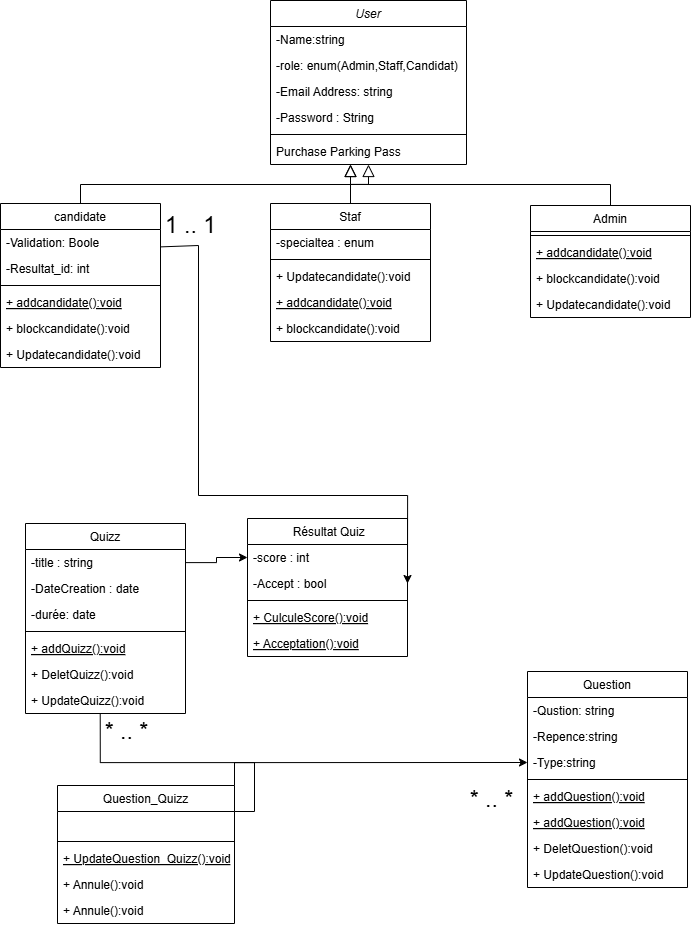

The diagram above was exported from draw.io. Its source (the exported page's mxGraphModel, read from the mxfile embedded in the PNG):
<mxGraphModel dx="2298" dy="2085" grid="0" gridSize="10" guides="1" tooltips="1" connect="1" arrows="1" fold="1" page="1" pageScale="1" pageWidth="827" pageHeight="1169" math="0" shadow="0">
  <root>
    <mxCell id="WIyWlLk6GJQsqaUBKTNV-0" />
    <mxCell id="WIyWlLk6GJQsqaUBKTNV-1" parent="WIyWlLk6GJQsqaUBKTNV-0" />
    <mxCell id="zkfFHV4jXpPFQw0GAbJ--0" value="User" style="swimlane;fontStyle=2;align=center;verticalAlign=top;childLayout=stackLayout;horizontal=1;startSize=26;horizontalStack=0;resizeParent=1;resizeLast=0;collapsible=1;marginBottom=0;rounded=0;shadow=0;strokeWidth=1;" parent="WIyWlLk6GJQsqaUBKTNV-1" vertex="1">
      <mxGeometry x="1040" y="-60" width="196" height="164" as="geometry">
        <mxRectangle x="230" y="140" width="160" height="26" as="alternateBounds" />
      </mxGeometry>
    </mxCell>
    <mxCell id="zkfFHV4jXpPFQw0GAbJ--1" value="-Name:string" style="text;align=left;verticalAlign=top;spacingLeft=4;spacingRight=4;overflow=hidden;rotatable=0;points=[[0,0.5],[1,0.5]];portConstraint=eastwest;" parent="zkfFHV4jXpPFQw0GAbJ--0" vertex="1">
      <mxGeometry y="26" width="196" height="26" as="geometry" />
    </mxCell>
    <mxCell id="KppUZi7W0LRYoaykBL5--27" value="-role: enum(Admin,Staff,Candidat)" style="text;align=left;verticalAlign=top;spacingLeft=4;spacingRight=4;overflow=hidden;rotatable=0;points=[[0,0.5],[1,0.5]];portConstraint=eastwest;" parent="zkfFHV4jXpPFQw0GAbJ--0" vertex="1">
      <mxGeometry y="52" width="196" height="26" as="geometry" />
    </mxCell>
    <mxCell id="zkfFHV4jXpPFQw0GAbJ--3" value="-Email Address: string" style="text;align=left;verticalAlign=top;spacingLeft=4;spacingRight=4;overflow=hidden;rotatable=0;points=[[0,0.5],[1,0.5]];portConstraint=eastwest;rounded=0;shadow=0;html=0;" parent="zkfFHV4jXpPFQw0GAbJ--0" vertex="1">
      <mxGeometry y="78" width="196" height="26" as="geometry" />
    </mxCell>
    <mxCell id="zkfFHV4jXpPFQw0GAbJ--2" value="-Password : String " style="text;align=left;verticalAlign=top;spacingLeft=4;spacingRight=4;overflow=hidden;rotatable=0;points=[[0,0.5],[1,0.5]];portConstraint=eastwest;rounded=0;shadow=0;html=0;" parent="zkfFHV4jXpPFQw0GAbJ--0" vertex="1">
      <mxGeometry y="104" width="196" height="26" as="geometry" />
    </mxCell>
    <mxCell id="zkfFHV4jXpPFQw0GAbJ--4" value="" style="line;html=1;strokeWidth=1;align=left;verticalAlign=middle;spacingTop=-1;spacingLeft=3;spacingRight=3;rotatable=0;labelPosition=right;points=[];portConstraint=eastwest;" parent="zkfFHV4jXpPFQw0GAbJ--0" vertex="1">
      <mxGeometry y="130" width="196" height="8" as="geometry" />
    </mxCell>
    <mxCell id="zkfFHV4jXpPFQw0GAbJ--5" value="Purchase Parking Pass" style="text;align=left;verticalAlign=top;spacingLeft=4;spacingRight=4;overflow=hidden;rotatable=0;points=[[0,0.5],[1,0.5]];portConstraint=eastwest;" parent="zkfFHV4jXpPFQw0GAbJ--0" vertex="1">
      <mxGeometry y="138" width="196" height="26" as="geometry" />
    </mxCell>
    <mxCell id="zkfFHV4jXpPFQw0GAbJ--6" value="candidate" style="swimlane;fontStyle=0;align=center;verticalAlign=top;childLayout=stackLayout;horizontal=1;startSize=26;horizontalStack=0;resizeParent=1;resizeLast=0;collapsible=1;marginBottom=0;rounded=0;shadow=0;strokeWidth=1;" parent="WIyWlLk6GJQsqaUBKTNV-1" vertex="1">
      <mxGeometry x="770" y="143" width="160" height="164" as="geometry">
        <mxRectangle x="130" y="380" width="160" height="26" as="alternateBounds" />
      </mxGeometry>
    </mxCell>
    <mxCell id="KppUZi7W0LRYoaykBL5--26" value="-Validation: Boole" style="text;align=left;verticalAlign=top;spacingLeft=4;spacingRight=4;overflow=hidden;rotatable=0;points=[[0,0.5],[1,0.5]];portConstraint=eastwest;rounded=0;shadow=0;html=0;" parent="zkfFHV4jXpPFQw0GAbJ--6" vertex="1">
      <mxGeometry y="26" width="160" height="26" as="geometry" />
    </mxCell>
    <mxCell id="KppUZi7W0LRYoaykBL5--68" value="-Resultat_id: int" style="text;align=left;verticalAlign=top;spacingLeft=4;spacingRight=4;overflow=hidden;rotatable=0;points=[[0,0.5],[1,0.5]];portConstraint=eastwest;rounded=0;shadow=0;html=0;" parent="zkfFHV4jXpPFQw0GAbJ--6" vertex="1">
      <mxGeometry y="52" width="160" height="26" as="geometry" />
    </mxCell>
    <mxCell id="zkfFHV4jXpPFQw0GAbJ--9" value="" style="line;html=1;strokeWidth=1;align=left;verticalAlign=middle;spacingTop=-1;spacingLeft=3;spacingRight=3;rotatable=0;labelPosition=right;points=[];portConstraint=eastwest;" parent="zkfFHV4jXpPFQw0GAbJ--6" vertex="1">
      <mxGeometry y="78" width="160" height="8" as="geometry" />
    </mxCell>
    <mxCell id="zkfFHV4jXpPFQw0GAbJ--10" value="+ addcandidate():void" style="text;align=left;verticalAlign=top;spacingLeft=4;spacingRight=4;overflow=hidden;rotatable=0;points=[[0,0.5],[1,0.5]];portConstraint=eastwest;fontStyle=4" parent="zkfFHV4jXpPFQw0GAbJ--6" vertex="1">
      <mxGeometry y="86" width="160" height="26" as="geometry" />
    </mxCell>
    <mxCell id="zkfFHV4jXpPFQw0GAbJ--11" value="+ blockcandidate():void " style="text;align=left;verticalAlign=top;spacingLeft=4;spacingRight=4;overflow=hidden;rotatable=0;points=[[0,0.5],[1,0.5]];portConstraint=eastwest;" parent="zkfFHV4jXpPFQw0GAbJ--6" vertex="1">
      <mxGeometry y="112" width="160" height="26" as="geometry" />
    </mxCell>
    <mxCell id="KppUZi7W0LRYoaykBL5--3" value="+ Updatecandidate():void " style="text;align=left;verticalAlign=top;spacingLeft=4;spacingRight=4;overflow=hidden;rotatable=0;points=[[0,0.5],[1,0.5]];portConstraint=eastwest;" parent="zkfFHV4jXpPFQw0GAbJ--6" vertex="1">
      <mxGeometry y="138" width="160" height="26" as="geometry" />
    </mxCell>
    <mxCell id="zkfFHV4jXpPFQw0GAbJ--12" value="" style="endArrow=block;endSize=10;endFill=0;shadow=0;strokeWidth=1;rounded=0;curved=0;edgeStyle=elbowEdgeStyle;elbow=vertical;exitX=0.5;exitY=0;exitDx=0;exitDy=0;" parent="WIyWlLk6GJQsqaUBKTNV-1" source="zkfFHV4jXpPFQw0GAbJ--6" edge="1">
      <mxGeometry width="160" relative="1" as="geometry">
        <mxPoint x="850" y="139" as="sourcePoint" />
        <mxPoint x="1120" y="104" as="targetPoint" />
        <Array as="points">
          <mxPoint x="985" y="124" />
        </Array>
      </mxGeometry>
    </mxCell>
    <mxCell id="zkfFHV4jXpPFQw0GAbJ--13" value="Staf" style="swimlane;fontStyle=0;align=center;verticalAlign=top;childLayout=stackLayout;horizontal=1;startSize=26;horizontalStack=0;resizeParent=1;resizeLast=0;collapsible=1;marginBottom=0;rounded=0;shadow=0;strokeWidth=1;" parent="WIyWlLk6GJQsqaUBKTNV-1" vertex="1">
      <mxGeometry x="1040" y="143" width="160" height="138" as="geometry">
        <mxRectangle x="340" y="380" width="170" height="26" as="alternateBounds" />
      </mxGeometry>
    </mxCell>
    <mxCell id="KppUZi7W0LRYoaykBL5--102" value="-specialtea : enum" style="text;align=left;verticalAlign=top;spacingLeft=4;spacingRight=4;overflow=hidden;rotatable=0;points=[[0,0.5],[1,0.5]];portConstraint=eastwest;" parent="zkfFHV4jXpPFQw0GAbJ--13" vertex="1">
      <mxGeometry y="26" width="160" height="26" as="geometry" />
    </mxCell>
    <mxCell id="zkfFHV4jXpPFQw0GAbJ--15" value="" style="line;html=1;strokeWidth=1;align=left;verticalAlign=middle;spacingTop=-1;spacingLeft=3;spacingRight=3;rotatable=0;labelPosition=right;points=[];portConstraint=eastwest;" parent="zkfFHV4jXpPFQw0GAbJ--13" vertex="1">
      <mxGeometry y="52" width="160" height="8" as="geometry" />
    </mxCell>
    <mxCell id="KppUZi7W0LRYoaykBL5--8" value="+ Updatecandidate():void " style="text;align=left;verticalAlign=top;spacingLeft=4;spacingRight=4;overflow=hidden;rotatable=0;points=[[0,0.5],[1,0.5]];portConstraint=eastwest;" parent="zkfFHV4jXpPFQw0GAbJ--13" vertex="1">
      <mxGeometry y="60" width="160" height="26" as="geometry" />
    </mxCell>
    <mxCell id="KppUZi7W0LRYoaykBL5--6" value="+ addcandidate():void" style="text;align=left;verticalAlign=top;spacingLeft=4;spacingRight=4;overflow=hidden;rotatable=0;points=[[0,0.5],[1,0.5]];portConstraint=eastwest;fontStyle=4" parent="zkfFHV4jXpPFQw0GAbJ--13" vertex="1">
      <mxGeometry y="86" width="160" height="26" as="geometry" />
    </mxCell>
    <mxCell id="KppUZi7W0LRYoaykBL5--7" value="+ blockcandidate():void " style="text;align=left;verticalAlign=top;spacingLeft=4;spacingRight=4;overflow=hidden;rotatable=0;points=[[0,0.5],[1,0.5]];portConstraint=eastwest;" parent="zkfFHV4jXpPFQw0GAbJ--13" vertex="1">
      <mxGeometry y="112" width="160" height="26" as="geometry" />
    </mxCell>
    <mxCell id="zkfFHV4jXpPFQw0GAbJ--16" value="" style="endArrow=block;endSize=10;endFill=0;shadow=0;strokeWidth=1;rounded=0;curved=0;edgeStyle=elbowEdgeStyle;elbow=vertical;exitX=0.5;exitY=0;exitDx=0;exitDy=0;" parent="WIyWlLk6GJQsqaUBKTNV-1" source="zkfFHV4jXpPFQw0GAbJ--13" target="zkfFHV4jXpPFQw0GAbJ--0" edge="1">
      <mxGeometry width="160" relative="1" as="geometry">
        <mxPoint x="1230" y="180" as="sourcePoint" />
        <mxPoint x="1130" y="91" as="targetPoint" />
        <Array as="points" />
      </mxGeometry>
    </mxCell>
    <mxCell id="KppUZi7W0LRYoaykBL5--14" value="Admin" style="swimlane;fontStyle=0;align=center;verticalAlign=top;childLayout=stackLayout;horizontal=1;startSize=26;horizontalStack=0;resizeParent=1;resizeLast=0;collapsible=1;marginBottom=0;rounded=0;shadow=0;strokeWidth=1;" parent="WIyWlLk6GJQsqaUBKTNV-1" vertex="1">
      <mxGeometry x="1300" y="145" width="160" height="112" as="geometry">
        <mxRectangle x="340" y="380" width="170" height="26" as="alternateBounds" />
      </mxGeometry>
    </mxCell>
    <mxCell id="KppUZi7W0LRYoaykBL5--18" value="" style="line;html=1;strokeWidth=1;align=left;verticalAlign=middle;spacingTop=-1;spacingLeft=3;spacingRight=3;rotatable=0;labelPosition=right;points=[];portConstraint=eastwest;" parent="KppUZi7W0LRYoaykBL5--14" vertex="1">
      <mxGeometry y="26" width="160" height="8" as="geometry" />
    </mxCell>
    <mxCell id="KppUZi7W0LRYoaykBL5--15" value="+ addcandidate():void" style="text;align=left;verticalAlign=top;spacingLeft=4;spacingRight=4;overflow=hidden;rotatable=0;points=[[0,0.5],[1,0.5]];portConstraint=eastwest;fontStyle=4" parent="KppUZi7W0LRYoaykBL5--14" vertex="1">
      <mxGeometry y="34" width="160" height="26" as="geometry" />
    </mxCell>
    <mxCell id="KppUZi7W0LRYoaykBL5--16" value="+ blockcandidate():void " style="text;align=left;verticalAlign=top;spacingLeft=4;spacingRight=4;overflow=hidden;rotatable=0;points=[[0,0.5],[1,0.5]];portConstraint=eastwest;" parent="KppUZi7W0LRYoaykBL5--14" vertex="1">
      <mxGeometry y="60" width="160" height="26" as="geometry" />
    </mxCell>
    <mxCell id="KppUZi7W0LRYoaykBL5--17" value="+ Updatecandidate():void " style="text;align=left;verticalAlign=top;spacingLeft=4;spacingRight=4;overflow=hidden;rotatable=0;points=[[0,0.5],[1,0.5]];portConstraint=eastwest;" parent="KppUZi7W0LRYoaykBL5--14" vertex="1">
      <mxGeometry y="86" width="160" height="26" as="geometry" />
    </mxCell>
    <mxCell id="KppUZi7W0LRYoaykBL5--19" value="" style="endArrow=block;endSize=10;endFill=0;shadow=0;strokeWidth=1;rounded=0;curved=0;edgeStyle=elbowEdgeStyle;elbow=vertical;exitX=0.5;exitY=0;exitDx=0;exitDy=0;" parent="WIyWlLk6GJQsqaUBKTNV-1" source="KppUZi7W0LRYoaykBL5--14" edge="1">
      <mxGeometry width="160" relative="1" as="geometry">
        <mxPoint x="1379.9999999999998" y="150" as="sourcePoint" />
        <mxPoint x="1120" y="104" as="targetPoint" />
        <Array as="points">
          <mxPoint x="1250" y="124" />
        </Array>
      </mxGeometry>
    </mxCell>
    <mxCell id="KppUZi7W0LRYoaykBL5--29" value="Quizz" style="swimlane;fontStyle=0;align=center;verticalAlign=top;childLayout=stackLayout;horizontal=1;startSize=26;horizontalStack=0;resizeParent=1;resizeLast=0;collapsible=1;marginBottom=0;rounded=0;shadow=0;strokeWidth=1;" parent="WIyWlLk6GJQsqaUBKTNV-1" vertex="1">
      <mxGeometry x="795" y="463" width="160" height="190" as="geometry">
        <mxRectangle x="130" y="380" width="160" height="26" as="alternateBounds" />
      </mxGeometry>
    </mxCell>
    <mxCell id="KppUZi7W0LRYoaykBL5--30" value="-title : string&#10;" style="text;align=left;verticalAlign=top;spacingLeft=4;spacingRight=4;overflow=hidden;rotatable=0;points=[[0,0.5],[1,0.5]];portConstraint=eastwest;rounded=0;shadow=0;html=0;" parent="KppUZi7W0LRYoaykBL5--29" vertex="1">
      <mxGeometry y="26" width="160" height="26" as="geometry" />
    </mxCell>
    <mxCell id="KppUZi7W0LRYoaykBL5--46" value="-DateCreation : date " style="text;align=left;verticalAlign=top;spacingLeft=4;spacingRight=4;overflow=hidden;rotatable=0;points=[[0,0.5],[1,0.5]];portConstraint=eastwest;rounded=0;shadow=0;html=0;" parent="KppUZi7W0LRYoaykBL5--29" vertex="1">
      <mxGeometry y="52" width="160" height="26" as="geometry" />
    </mxCell>
    <mxCell id="KppUZi7W0LRYoaykBL5--45" value="-durée: date&#10;" style="text;align=left;verticalAlign=top;spacingLeft=4;spacingRight=4;overflow=hidden;rotatable=0;points=[[0,0.5],[1,0.5]];portConstraint=eastwest;rounded=0;shadow=0;html=0;" parent="KppUZi7W0LRYoaykBL5--29" vertex="1">
      <mxGeometry y="78" width="160" height="26" as="geometry" />
    </mxCell>
    <mxCell id="KppUZi7W0LRYoaykBL5--31" value="" style="line;html=1;strokeWidth=1;align=left;verticalAlign=middle;spacingTop=-1;spacingLeft=3;spacingRight=3;rotatable=0;labelPosition=right;points=[];portConstraint=eastwest;" parent="KppUZi7W0LRYoaykBL5--29" vertex="1">
      <mxGeometry y="104" width="160" height="8" as="geometry" />
    </mxCell>
    <mxCell id="KppUZi7W0LRYoaykBL5--32" value="+ addQuizz():void" style="text;align=left;verticalAlign=top;spacingLeft=4;spacingRight=4;overflow=hidden;rotatable=0;points=[[0,0.5],[1,0.5]];portConstraint=eastwest;fontStyle=4" parent="KppUZi7W0LRYoaykBL5--29" vertex="1">
      <mxGeometry y="112" width="160" height="26" as="geometry" />
    </mxCell>
    <mxCell id="KppUZi7W0LRYoaykBL5--33" value="+ DeletQuizz():void " style="text;align=left;verticalAlign=top;spacingLeft=4;spacingRight=4;overflow=hidden;rotatable=0;points=[[0,0.5],[1,0.5]];portConstraint=eastwest;" parent="KppUZi7W0LRYoaykBL5--29" vertex="1">
      <mxGeometry y="138" width="160" height="26" as="geometry" />
    </mxCell>
    <mxCell id="KppUZi7W0LRYoaykBL5--34" value="+ UpdateQuizz():void " style="text;align=left;verticalAlign=top;spacingLeft=4;spacingRight=4;overflow=hidden;rotatable=0;points=[[0,0.5],[1,0.5]];portConstraint=eastwest;" parent="KppUZi7W0LRYoaykBL5--29" vertex="1">
      <mxGeometry y="164" width="160" height="26" as="geometry" />
    </mxCell>
    <mxCell id="KppUZi7W0LRYoaykBL5--55" style="edgeStyle=orthogonalEdgeStyle;rounded=0;orthogonalLoop=1;jettySize=auto;html=1;exitX=0;exitY=0.5;exitDx=0;exitDy=0;startArrow=classic;startFill=1;endArrow=none;entryX=0.467;entryY=1.016;entryDx=0;entryDy=0;entryPerimeter=0;" parent="WIyWlLk6GJQsqaUBKTNV-1" source="OtyeGUmdicVM8CWglCO7-4" target="KppUZi7W0LRYoaykBL5--34" edge="1">
      <mxGeometry relative="1" as="geometry">
        <mxPoint x="867" y="672" as="targetPoint" />
        <Array as="points">
          <mxPoint x="1004" y="702" />
          <mxPoint x="1004" y="751" />
          <mxPoint x="1024" y="751" />
          <mxPoint x="1024" y="702" />
          <mxPoint x="870" y="702" />
        </Array>
      </mxGeometry>
    </mxCell>
    <mxCell id="KppUZi7W0LRYoaykBL5--47" value="Question_Quizz" style="swimlane;fontStyle=0;align=center;verticalAlign=top;childLayout=stackLayout;horizontal=1;startSize=26;horizontalStack=0;resizeParent=1;resizeLast=0;collapsible=1;marginBottom=0;rounded=0;shadow=0;strokeWidth=1;" parent="WIyWlLk6GJQsqaUBKTNV-1" vertex="1">
      <mxGeometry x="827" y="725" width="177" height="138" as="geometry">
        <mxRectangle x="130" y="380" width="160" height="26" as="alternateBounds" />
      </mxGeometry>
    </mxCell>
    <mxCell id="KppUZi7W0LRYoaykBL5--49" value=" " style="text;align=left;verticalAlign=top;spacingLeft=4;spacingRight=4;overflow=hidden;rotatable=0;points=[[0,0.5],[1,0.5]];portConstraint=eastwest;rounded=0;shadow=0;html=0;" parent="KppUZi7W0LRYoaykBL5--47" vertex="1">
      <mxGeometry y="26" width="177" height="26" as="geometry" />
    </mxCell>
    <mxCell id="KppUZi7W0LRYoaykBL5--51" value="" style="line;html=1;strokeWidth=1;align=left;verticalAlign=middle;spacingTop=-1;spacingLeft=3;spacingRight=3;rotatable=0;labelPosition=right;points=[];portConstraint=eastwest;" parent="KppUZi7W0LRYoaykBL5--47" vertex="1">
      <mxGeometry y="52" width="177" height="8" as="geometry" />
    </mxCell>
    <mxCell id="KppUZi7W0LRYoaykBL5--52" value="+ UpdateQuestion_Quizz():void" style="text;align=left;verticalAlign=top;spacingLeft=4;spacingRight=4;overflow=hidden;rotatable=0;points=[[0,0.5],[1,0.5]];portConstraint=eastwest;fontStyle=4" parent="KppUZi7W0LRYoaykBL5--47" vertex="1">
      <mxGeometry y="60" width="177" height="26" as="geometry" />
    </mxCell>
    <mxCell id="KppUZi7W0LRYoaykBL5--53" value="+ Annule():void " style="text;align=left;verticalAlign=top;spacingLeft=4;spacingRight=4;overflow=hidden;rotatable=0;points=[[0,0.5],[1,0.5]];portConstraint=eastwest;" parent="KppUZi7W0LRYoaykBL5--47" vertex="1">
      <mxGeometry y="86" width="177" height="26" as="geometry" />
    </mxCell>
    <mxCell id="KppUZi7W0LRYoaykBL5--99" value="+ Annule():void " style="text;align=left;verticalAlign=top;spacingLeft=4;spacingRight=4;overflow=hidden;rotatable=0;points=[[0,0.5],[1,0.5]];portConstraint=eastwest;" parent="KppUZi7W0LRYoaykBL5--47" vertex="1">
      <mxGeometry y="112" width="177" height="26" as="geometry" />
    </mxCell>
    <mxCell id="KppUZi7W0LRYoaykBL5--59" value=" Résultat Quiz" style="swimlane;fontStyle=0;align=center;verticalAlign=top;childLayout=stackLayout;horizontal=1;startSize=26;horizontalStack=0;resizeParent=1;resizeLast=0;collapsible=1;marginBottom=0;rounded=0;shadow=0;strokeWidth=1;" parent="WIyWlLk6GJQsqaUBKTNV-1" vertex="1">
      <mxGeometry x="1017" y="458" width="160" height="138" as="geometry">
        <mxRectangle x="130" y="380" width="160" height="26" as="alternateBounds" />
      </mxGeometry>
    </mxCell>
    <mxCell id="KppUZi7W0LRYoaykBL5--61" value="-score : int " style="text;align=left;verticalAlign=top;spacingLeft=4;spacingRight=4;overflow=hidden;rotatable=0;points=[[0,0.5],[1,0.5]];portConstraint=eastwest;rounded=0;shadow=0;html=0;" parent="KppUZi7W0LRYoaykBL5--59" vertex="1">
      <mxGeometry y="26" width="160" height="26" as="geometry" />
    </mxCell>
    <mxCell id="KppUZi7W0LRYoaykBL5--101" value="-Accept : bool " style="text;align=left;verticalAlign=top;spacingLeft=4;spacingRight=4;overflow=hidden;rotatable=0;points=[[0,0.5],[1,0.5]];portConstraint=eastwest;rounded=0;shadow=0;html=0;" parent="KppUZi7W0LRYoaykBL5--59" vertex="1">
      <mxGeometry y="52" width="160" height="26" as="geometry" />
    </mxCell>
    <mxCell id="KppUZi7W0LRYoaykBL5--63" value="" style="line;html=1;strokeWidth=1;align=left;verticalAlign=middle;spacingTop=-1;spacingLeft=3;spacingRight=3;rotatable=0;labelPosition=right;points=[];portConstraint=eastwest;" parent="KppUZi7W0LRYoaykBL5--59" vertex="1">
      <mxGeometry y="78" width="160" height="8" as="geometry" />
    </mxCell>
    <mxCell id="KppUZi7W0LRYoaykBL5--64" value="+ CulculeScore():void" style="text;align=left;verticalAlign=top;spacingLeft=4;spacingRight=4;overflow=hidden;rotatable=0;points=[[0,0.5],[1,0.5]];portConstraint=eastwest;fontStyle=4" parent="KppUZi7W0LRYoaykBL5--59" vertex="1">
      <mxGeometry y="86" width="160" height="26" as="geometry" />
    </mxCell>
    <mxCell id="KppUZi7W0LRYoaykBL5--100" value="+ Acceptation():void" style="text;align=left;verticalAlign=top;spacingLeft=4;spacingRight=4;overflow=hidden;rotatable=0;points=[[0,0.5],[1,0.5]];portConstraint=eastwest;fontStyle=4" parent="KppUZi7W0LRYoaykBL5--59" vertex="1">
      <mxGeometry y="112" width="160" height="26" as="geometry" />
    </mxCell>
    <mxCell id="KppUZi7W0LRYoaykBL5--67" style="edgeStyle=orthogonalEdgeStyle;rounded=0;orthogonalLoop=1;jettySize=auto;html=1;entryX=1;entryY=0.5;entryDx=0;entryDy=0;exitX=0.999;exitY=0.669;exitDx=0;exitDy=0;exitPerimeter=0;" parent="WIyWlLk6GJQsqaUBKTNV-1" source="KppUZi7W0LRYoaykBL5--26" target="KppUZi7W0LRYoaykBL5--101" edge="1">
      <mxGeometry relative="1" as="geometry">
        <mxPoint x="1009" y="185.00333333333333" as="sourcePoint" />
        <mxPoint x="929.8399999999999" y="396.01199999999994" as="targetPoint" />
        <Array as="points">
          <mxPoint x="930" y="185" />
          <mxPoint x="968" y="185" />
          <mxPoint x="968" y="435" />
        </Array>
      </mxGeometry>
    </mxCell>
    <mxCell id="KppUZi7W0LRYoaykBL5--77" style="edgeStyle=orthogonalEdgeStyle;rounded=0;orthogonalLoop=1;jettySize=auto;html=1;entryX=0;entryY=0.5;entryDx=0;entryDy=0;" parent="WIyWlLk6GJQsqaUBKTNV-1" source="KppUZi7W0LRYoaykBL5--30" target="KppUZi7W0LRYoaykBL5--61" edge="1">
      <mxGeometry relative="1" as="geometry" />
    </mxCell>
    <mxCell id="KppUZi7W0LRYoaykBL5--104" value="&lt;font style=&quot;font-size: 23px;&quot;&gt;* .. *&lt;/font&gt;" style="text;html=1;align=center;verticalAlign=middle;resizable=0;points=[];autosize=1;strokeColor=none;fillColor=none;" parent="WIyWlLk6GJQsqaUBKTNV-1" vertex="1">
      <mxGeometry x="866" y="651" width="61" height="40" as="geometry" />
    </mxCell>
    <mxCell id="KppUZi7W0LRYoaykBL5--106" value="&lt;font style=&quot;font-size: 23px;&quot;&gt;* .. *&lt;/font&gt;" style="text;html=1;align=center;verticalAlign=middle;resizable=0;points=[];autosize=1;strokeColor=none;fillColor=none;" parent="WIyWlLk6GJQsqaUBKTNV-1" vertex="1">
      <mxGeometry x="1231" y="719" width="61" height="40" as="geometry" />
    </mxCell>
    <mxCell id="KppUZi7W0LRYoaykBL5--110" value="&lt;font style=&quot;font-size: 23px;&quot;&gt;1 .. 1&lt;/font&gt;" style="text;html=1;align=center;verticalAlign=middle;resizable=0;points=[];autosize=1;strokeColor=none;fillColor=none;" parent="WIyWlLk6GJQsqaUBKTNV-1" vertex="1">
      <mxGeometry x="925" y="145" width="69" height="40" as="geometry" />
    </mxCell>
    <mxCell id="OtyeGUmdicVM8CWglCO7-1" value="Question" style="swimlane;fontStyle=0;align=center;verticalAlign=top;childLayout=stackLayout;horizontal=1;startSize=26;horizontalStack=0;resizeParent=1;resizeLast=0;collapsible=1;marginBottom=0;rounded=0;shadow=0;strokeWidth=1;" vertex="1" parent="WIyWlLk6GJQsqaUBKTNV-1">
      <mxGeometry x="1297" y="611" width="160" height="216" as="geometry">
        <mxRectangle x="130" y="380" width="160" height="26" as="alternateBounds" />
      </mxGeometry>
    </mxCell>
    <mxCell id="OtyeGUmdicVM8CWglCO7-2" value="-Qustion: string" style="text;align=left;verticalAlign=top;spacingLeft=4;spacingRight=4;overflow=hidden;rotatable=0;points=[[0,0.5],[1,0.5]];portConstraint=eastwest;rounded=0;shadow=0;html=0;" vertex="1" parent="OtyeGUmdicVM8CWglCO7-1">
      <mxGeometry y="26" width="160" height="26" as="geometry" />
    </mxCell>
    <mxCell id="OtyeGUmdicVM8CWglCO7-3" value="-Repence:string " style="text;align=left;verticalAlign=top;spacingLeft=4;spacingRight=4;overflow=hidden;rotatable=0;points=[[0,0.5],[1,0.5]];portConstraint=eastwest;rounded=0;shadow=0;html=0;" vertex="1" parent="OtyeGUmdicVM8CWglCO7-1">
      <mxGeometry y="52" width="160" height="26" as="geometry" />
    </mxCell>
    <mxCell id="OtyeGUmdicVM8CWglCO7-4" value="-Type:string " style="text;align=left;verticalAlign=top;spacingLeft=4;spacingRight=4;overflow=hidden;rotatable=0;points=[[0,0.5],[1,0.5]];portConstraint=eastwest;rounded=0;shadow=0;html=0;" vertex="1" parent="OtyeGUmdicVM8CWglCO7-1">
      <mxGeometry y="78" width="160" height="26" as="geometry" />
    </mxCell>
    <mxCell id="OtyeGUmdicVM8CWglCO7-5" value="" style="line;html=1;strokeWidth=1;align=left;verticalAlign=middle;spacingTop=-1;spacingLeft=3;spacingRight=3;rotatable=0;labelPosition=right;points=[];portConstraint=eastwest;" vertex="1" parent="OtyeGUmdicVM8CWglCO7-1">
      <mxGeometry y="104" width="160" height="8" as="geometry" />
    </mxCell>
    <mxCell id="OtyeGUmdicVM8CWglCO7-6" value="+ addQuestion():void" style="text;align=left;verticalAlign=top;spacingLeft=4;spacingRight=4;overflow=hidden;rotatable=0;points=[[0,0.5],[1,0.5]];portConstraint=eastwest;fontStyle=4" vertex="1" parent="OtyeGUmdicVM8CWglCO7-1">
      <mxGeometry y="112" width="160" height="26" as="geometry" />
    </mxCell>
    <mxCell id="OtyeGUmdicVM8CWglCO7-7" value="+ addQuestion():void" style="text;align=left;verticalAlign=top;spacingLeft=4;spacingRight=4;overflow=hidden;rotatable=0;points=[[0,0.5],[1,0.5]];portConstraint=eastwest;fontStyle=4" vertex="1" parent="OtyeGUmdicVM8CWglCO7-1">
      <mxGeometry y="138" width="160" height="26" as="geometry" />
    </mxCell>
    <mxCell id="OtyeGUmdicVM8CWglCO7-8" value="+ DeletQuestion():void " style="text;align=left;verticalAlign=top;spacingLeft=4;spacingRight=4;overflow=hidden;rotatable=0;points=[[0,0.5],[1,0.5]];portConstraint=eastwest;" vertex="1" parent="OtyeGUmdicVM8CWglCO7-1">
      <mxGeometry y="164" width="160" height="26" as="geometry" />
    </mxCell>
    <mxCell id="OtyeGUmdicVM8CWglCO7-9" value="+ UpdateQuestion():void " style="text;align=left;verticalAlign=top;spacingLeft=4;spacingRight=4;overflow=hidden;rotatable=0;points=[[0,0.5],[1,0.5]];portConstraint=eastwest;" vertex="1" parent="OtyeGUmdicVM8CWglCO7-1">
      <mxGeometry y="190" width="160" height="26" as="geometry" />
    </mxCell>
  </root>
</mxGraphModel>